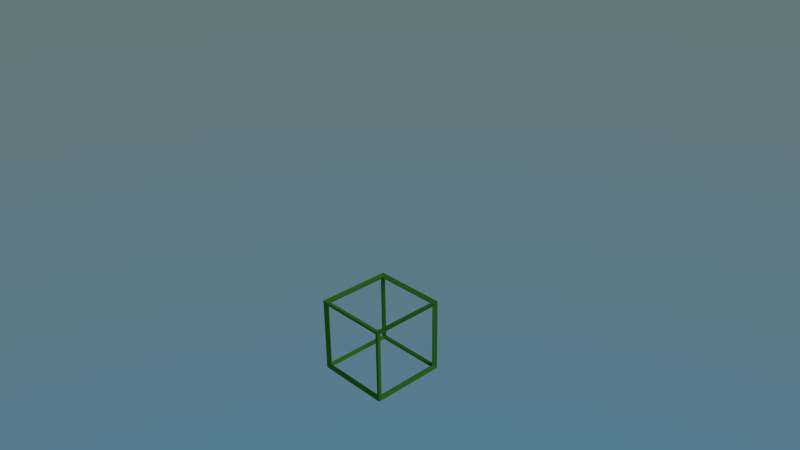 # Source: QuantumCubes.blend  (saved by Blender 2.79.0; exported with 4.5.12 LTS)
import bpy
from mathutils import Matrix  # noqa: F401  (used for matrix-valued properties, if any)

bpy.ops.wm.read_factory_settings(use_empty=True)
scene = bpy.context.scene
scene.name = 'Scene'

# ---- collections
col_collection_1 = bpy.data.collections.new('Collection 1'); scene.collection.children.link(col_collection_1)

# ---- materials (node trees are filled in below, after node groups)
mat_groundrefmat = bpy.data.materials.new('GroundRefMat')
mat_groundrefmat.alpha_threshold = 0.0
mat_groundrefmat.roughness = 0.5

# ---- material node trees
mat_groundrefmat.use_nodes = True; mat_groundrefmat.node_tree.nodes.clear()
_N = mat_groundrefmat.node_tree.nodes; _L = mat_groundrefmat.node_tree.links
n0 = _N.new('ShaderNodeOutputMaterial'); n0.name = 'Material Output'; n0.location = (300, 300)
n1 = _N.new('ShaderNodeBsdfDiffuse'); n1.name = 'Diffuse BSDF'; n1.location = (10, 300)
n1.inputs[0].default_value = (0.06427, 0.257, 0.02325, 1.0)
_L.new(n1.outputs[0], n0.inputs[0])
n0.is_active_output = True

# ---- world
world_world = bpy.data.worlds.new('World'); scene.world = world_world
world_world.use_nodes = True; world_world.node_tree.nodes.clear()
_N = world_world.node_tree.nodes; _L = world_world.node_tree.links
n0 = _N.new('ShaderNodeOutputWorld'); n0.name = 'World Output'; n0.location = (300, 300)
n1 = _N.new('ShaderNodeBackground'); n1.name = 'Background'; n1.location = (10, 300)
n2 = _N.new('ShaderNodeTexSky'); n2.name = 'Sky Texture'; n2.location = (-214, 288)
n2.sky_type = 'HOSEK_WILKIE'
n2.sun_elevation = 1.571
_L.new(n1.outputs[0], n0.inputs[0])
_L.new(n2.outputs[0], n1.inputs[0])
n0.is_active_output = True
world_world.color = (0.05088, 0.05088, 0.05088)
world_world.use_sun_shadow = False
world_world.sun_shadow_jitter_overblur = 0.0
world_world.cycles.sampling_method = 'NONE'
world_world.cycles.sample_map_resolution = 256

# ---- cameras
cam_camera = bpy.data.cameras.new('Camera')
cam_camera.clip_end = 100.0
cam_camera.lens = 35.0
cam_camera.sensor_width = 32.0
cam_camera.sensor_height = 18.0
cam_camera.ortho_scale = 7.314
cam_camera.dof.focus_distance = 0.0

# ---- lights
light_lamp = bpy.data.lights.new('Lamp', 'SUN')
light_lamp.color = (0.9834, 1.0, 0.8312)
light_lamp.transmission_factor = 0.0
light_lamp.cutoff_distance = 30.0
light_lamp.angle = 0.1993
light_lamp.energy = 1.0
light_lamp.shadow_buffer_clip_start = 1.001
light_lamp.shadow_soft_size = 0.1
light_lamp.shadow_cascade_max_distance = 1000.0
light_lamp.cycles.use_multiple_importance_sampling = False

# ---- meshes
me_cube = bpy.data.meshes.new('Cube')
me_cube.from_pydata([(-1.0, -1.0, -1.0), (-1.0, -1.0, 1.0), (-1.0, 1.0, -1.0), (-1.0, 1.0, 1.0), (1.0, -1.0, -1.0), (1.0, -1.0, 1.0), (1.0, 1.0, -1.0), (1.0, 1.0, 1.0)], [], [(0, 1, 3, 2), (2, 3, 7, 6), (6, 7, 5, 4), (4, 5, 1, 0), (2, 6, 4, 0), (7, 3, 1, 5)])
me_cube.materials.append(mat_groundrefmat)
me_cube.use_remesh_preserve_volume = False
me_cube.use_remesh_preserve_attributes = False
me_cube.use_mirror_vertex_groups = False
me_cube.update()

# ---- objects
ob_worldcenter = bpy.data.objects.new('WorldCenter', me_cube)
ob_gamemain = bpy.data.objects.new('GameMain', None)
ob_lamp = bpy.data.objects.new('Lamp', light_lamp)
ob_camera = bpy.data.objects.new('Camera', cam_camera)

# ---- transforms, parenting, visibility, modifiers, constraints
ob_worldcenter.location = (0.0, 0.0, 0.0)
ob_worldcenter.scale = (0.5008, 0.5008, 0.5008)
ob_worldcenter.lineart.crease_threshold = 0.0
_m = ob_worldcenter.modifiers.new('Wireframe', 'WIREFRAME')
_m.thickness = 0.1636
ob_gamemain.location = (0.0, 0.0, 4.207)
ob_gamemain.empty_display_type = 'SINGLE_ARROW'
ob_gamemain.empty_image_offset = (0.0, 0.0)
ob_gamemain.show_name = True
ob_gamemain.lineart.crease_threshold = 0.0
ob_lamp.location = (4.076, 1.005, 5.904)
ob_lamp.rotation_euler = (0.6503, 0.05522, 1.866)
ob_lamp.lock_rotations_4d = False
ob_lamp.empty_display_type = 'ARROWS'
ob_lamp.color = (0.0, 0.0, 0.0, 0.0)
ob_lamp.lineart.crease_threshold = 0.0
ob_camera.location = (7.293, -6.437, 6.46)
ob_camera.rotation_euler = (1.109, 0.01082, 0.8149)
ob_camera.lock_rotations_4d = False
ob_camera.empty_display_type = 'ARROWS'
ob_camera.color = (0.0, 0.0, 0.0, 0.0)
ob_camera.display_type = 'WIRE'
ob_camera.lineart.crease_threshold = 0.0

# ---- collection membership
col_collection_1.objects.link(ob_worldcenter)
col_collection_1.objects.link(ob_gamemain)
col_collection_1.objects.link(ob_lamp)
col_collection_1.objects.link(ob_camera)

# ---- scene / render settings (as saved in the file)
scene.camera = ob_camera
scene.frame_start = 1; scene.frame_end = 250; scene.frame_set(0)
scene.render.engine = 'CYCLES'
scene.render.resolution_percentage = 50
scene.render.dither_intensity = 0.0
scene.cycles.use_denoising = False
scene.cycles.samples = 10
scene.cycles.sampling_pattern = 'TABULATED_SOBOL'
scene.cycles.light_sampling_threshold = 0.0
scene.cycles.use_adaptive_sampling = False
scene.cycles.use_light_tree = False
scene.cycles.blur_glossy = 0.0
scene.cycles.pixel_filter_type = 'GAUSSIAN'
scene.cycles.sample_clamp_indirect = 0.0
scene.view_settings.view_transform = 'Standard'
bpy.context.view_layer.update()
